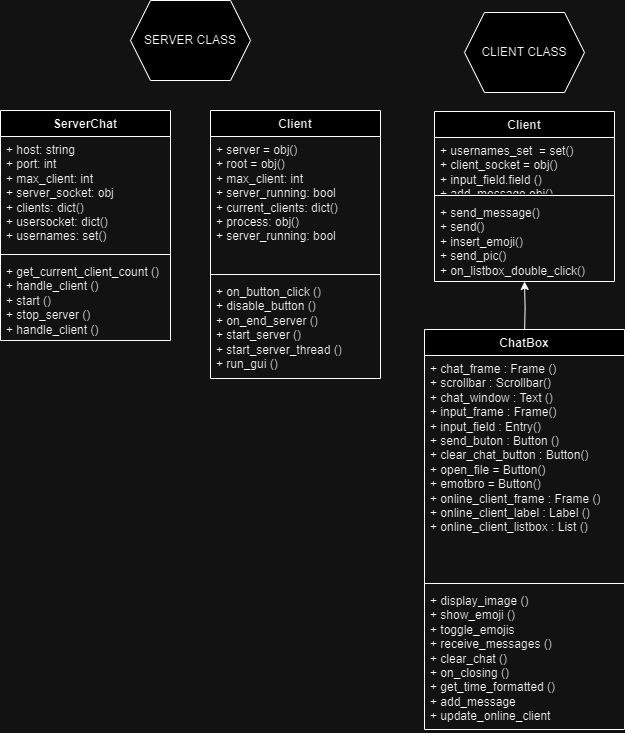

The diagram above was exported from draw.io. Its source (the exported page's mxGraphModel, read from the mxfile embedded in the PNG):
<mxGraphModel dx="1720" dy="856" grid="1" gridSize="10" guides="1" tooltips="1" connect="1" arrows="1" fold="1" page="1" pageScale="1" pageWidth="850" pageHeight="1100" math="0" shadow="0">
  <root>
    <mxCell id="0" />
    <mxCell id="1" parent="0" />
    <mxCell id="mq1Ay2-8VPh1MRfXCtkl-30" value="File 2 (Client)" style="text;html=1;strokeColor=none;fillColor=none;align=center;verticalAlign=middle;whiteSpace=wrap;rounded=0;" parent="1" vertex="1">
      <mxGeometry x="-1" y="161" width="150" height="30" as="geometry" />
    </mxCell>
    <mxCell id="mq1Ay2-8VPh1MRfXCtkl-32" style="edgeStyle=orthogonalEdgeStyle;rounded=0;orthogonalLoop=1;jettySize=auto;html=1;entryX=0.5;entryY=1;entryDx=0;entryDy=0;entryPerimeter=0;" parent="1" edge="1">
      <mxGeometry relative="1" as="geometry">
        <mxPoint x="84" y="341" as="targetPoint" />
        <mxPoint x="84.0666666666666" y="393" as="sourcePoint" />
      </mxGeometry>
    </mxCell>
    <mxCell id="MQ-YGR8LuZuyzo8a0Wku-2" value="Client" style="swimlane;fontStyle=1;align=center;verticalAlign=top;childLayout=stackLayout;horizontal=1;startSize=26;horizontalStack=0;resizeParent=1;resizeParentMax=0;resizeLast=0;collapsible=1;marginBottom=0;whiteSpace=wrap;html=1;" parent="1" vertex="1">
      <mxGeometry x="-6" y="171" width="180" height="170" as="geometry">
        <mxRectangle x="200" y="485" width="70" height="30" as="alternateBounds" />
      </mxGeometry>
    </mxCell>
    <mxCell id="MQ-YGR8LuZuyzo8a0Wku-3" value="+ usernames_set&amp;nbsp; = set()&lt;br&gt;+ client_socket = obj()&lt;br&gt;+ input_field.field ()&lt;br&gt;+ add_message obj()&lt;br&gt;+ client_socket.send_image ()" style="text;strokeColor=none;fillColor=none;align=left;verticalAlign=top;spacingLeft=4;spacingRight=4;overflow=hidden;rotatable=0;points=[[0,0.5],[1,0.5]];portConstraint=eastwest;whiteSpace=wrap;html=1;" parent="MQ-YGR8LuZuyzo8a0Wku-2" vertex="1">
      <mxGeometry y="26" width="180" height="54" as="geometry" />
    </mxCell>
    <mxCell id="MQ-YGR8LuZuyzo8a0Wku-4" value="" style="line;strokeWidth=1;fillColor=none;align=left;verticalAlign=middle;spacingTop=-1;spacingLeft=3;spacingRight=3;rotatable=0;labelPosition=right;points=[];portConstraint=eastwest;strokeColor=inherit;" parent="MQ-YGR8LuZuyzo8a0Wku-2" vertex="1">
      <mxGeometry y="80" width="180" height="8" as="geometry" />
    </mxCell>
    <mxCell id="MQ-YGR8LuZuyzo8a0Wku-5" value="+ send_message()&lt;br&gt;+ send()&lt;br&gt;+ insert_emoji()&lt;br&gt;+ send_pic()&lt;br&gt;+ on_listbox_double_click()&lt;br&gt;" style="text;strokeColor=none;fillColor=none;align=left;verticalAlign=top;spacingLeft=4;spacingRight=4;overflow=hidden;rotatable=0;points=[[0,0.5],[1,0.5]];portConstraint=eastwest;whiteSpace=wrap;html=1;" parent="MQ-YGR8LuZuyzo8a0Wku-2" vertex="1">
      <mxGeometry y="88" width="180" height="82" as="geometry" />
    </mxCell>
    <mxCell id="MQ-YGR8LuZuyzo8a0Wku-6" value="ChatBox" style="swimlane;fontStyle=1;align=center;verticalAlign=top;childLayout=stackLayout;horizontal=1;startSize=26;horizontalStack=0;resizeParent=1;resizeParentMax=0;resizeLast=0;collapsible=1;marginBottom=0;whiteSpace=wrap;html=1;" parent="1" vertex="1">
      <mxGeometry x="-16" y="389" width="200" height="400" as="geometry" />
    </mxCell>
    <mxCell id="MQ-YGR8LuZuyzo8a0Wku-7" value="+ chat_frame : Frame ()&lt;br&gt;+ scrollbar : Scrollbar()&lt;br&gt;+ chat_window : Text ()&lt;br&gt;+ input_frame : Frame()&lt;br&gt;+ input_field : Entry()&lt;br&gt;+ send_buton : Button ()&lt;br&gt;+ clear_chat_button : Button()&lt;br&gt;+ open_file = Button()&lt;br&gt;+ emotbro = Button()&lt;br&gt;+ online_client_frame : Frame ()&lt;br&gt;+ online_client_label : Label ()&lt;br&gt;+ online_client_listbox : List ()" style="text;strokeColor=none;fillColor=none;align=left;verticalAlign=top;spacingLeft=4;spacingRight=4;overflow=hidden;rotatable=0;points=[[0,0.5],[1,0.5]];portConstraint=eastwest;whiteSpace=wrap;html=1;" parent="MQ-YGR8LuZuyzo8a0Wku-6" vertex="1">
      <mxGeometry y="26" width="200" height="224" as="geometry" />
    </mxCell>
    <mxCell id="MQ-YGR8LuZuyzo8a0Wku-8" value="" style="line;strokeWidth=1;fillColor=none;align=left;verticalAlign=middle;spacingTop=-1;spacingLeft=3;spacingRight=3;rotatable=0;labelPosition=right;points=[];portConstraint=eastwest;strokeColor=inherit;" parent="MQ-YGR8LuZuyzo8a0Wku-6" vertex="1">
      <mxGeometry y="250" width="200" height="8" as="geometry" />
    </mxCell>
    <mxCell id="MQ-YGR8LuZuyzo8a0Wku-9" value="+ display_image ()&lt;br&gt;+ show_emoji ()&lt;br&gt;+ toggle_emojis&lt;br&gt;+ receive_messages ()&lt;br&gt;+ clear_chat ()&lt;br&gt;+ on_closing ()&lt;br&gt;+ get_time_formatted ()&lt;br&gt;+ add_message&lt;br&gt;+ update_online_client" style="text;strokeColor=none;fillColor=none;align=left;verticalAlign=top;spacingLeft=4;spacingRight=4;overflow=hidden;rotatable=0;points=[[0,0.5],[1,0.5]];portConstraint=eastwest;whiteSpace=wrap;html=1;" parent="MQ-YGR8LuZuyzo8a0Wku-6" vertex="1">
      <mxGeometry y="258" width="200" height="142" as="geometry" />
    </mxCell>
    <mxCell id="MQ-YGR8LuZuyzo8a0Wku-12" value="ServerChat" style="swimlane;fontStyle=1;align=center;verticalAlign=top;childLayout=stackLayout;horizontal=1;startSize=26;horizontalStack=0;resizeParent=1;resizeParentMax=0;resizeLast=0;collapsible=1;marginBottom=0;whiteSpace=wrap;html=1;" parent="1" vertex="1">
      <mxGeometry x="-440" y="170" width="170" height="230" as="geometry" />
    </mxCell>
    <mxCell id="MQ-YGR8LuZuyzo8a0Wku-13" value="+ host: string&lt;br&gt;+ port: int&lt;br&gt;+ max_client: int&lt;br&gt;+ server_socket: obj&lt;br&gt;+ clients: dict()&lt;br&gt;+ usersocket: dict()&lt;br&gt;+ usernames: set()&amp;nbsp;" style="text;strokeColor=none;fillColor=none;align=left;verticalAlign=top;spacingLeft=4;spacingRight=4;overflow=hidden;rotatable=0;points=[[0,0.5],[1,0.5]];portConstraint=eastwest;whiteSpace=wrap;html=1;" parent="MQ-YGR8LuZuyzo8a0Wku-12" vertex="1">
      <mxGeometry y="26" width="170" height="114" as="geometry" />
    </mxCell>
    <mxCell id="MQ-YGR8LuZuyzo8a0Wku-14" value="" style="line;strokeWidth=1;fillColor=none;align=left;verticalAlign=middle;spacingTop=-1;spacingLeft=3;spacingRight=3;rotatable=0;labelPosition=right;points=[];portConstraint=eastwest;strokeColor=inherit;" parent="MQ-YGR8LuZuyzo8a0Wku-12" vertex="1">
      <mxGeometry y="140" width="170" height="8" as="geometry" />
    </mxCell>
    <mxCell id="MQ-YGR8LuZuyzo8a0Wku-15" value="+ get_current_client_count ()&lt;br&gt;+ handle_client ()&lt;br&gt;+ start ()&lt;br&gt;+ stop_server ()&lt;br&gt;+ handle_client ()&lt;br&gt;" style="text;strokeColor=none;fillColor=none;align=left;verticalAlign=top;spacingLeft=4;spacingRight=4;overflow=hidden;rotatable=0;points=[[0,0.5],[1,0.5]];portConstraint=eastwest;whiteSpace=wrap;html=1;" parent="MQ-YGR8LuZuyzo8a0Wku-12" vertex="1">
      <mxGeometry y="148" width="170" height="82" as="geometry" />
    </mxCell>
    <mxCell id="MQ-YGR8LuZuyzo8a0Wku-21" value="Client" style="swimlane;fontStyle=1;align=center;verticalAlign=top;childLayout=stackLayout;horizontal=1;startSize=26;horizontalStack=0;resizeParent=1;resizeParentMax=0;resizeLast=0;collapsible=1;marginBottom=0;whiteSpace=wrap;html=1;" parent="1" vertex="1">
      <mxGeometry x="-230" y="170" width="170" height="268" as="geometry" />
    </mxCell>
    <mxCell id="MQ-YGR8LuZuyzo8a0Wku-22" value="+ server = obj()&lt;br&gt;+ root = obj()&lt;br&gt;+ max_client: int&lt;br&gt;+ server_running: bool&lt;br&gt;+ current_clients: dict()&lt;br&gt;+ process: obj()&lt;br&gt;+ server_running: bool&amp;nbsp;&lt;br&gt;" style="text;strokeColor=none;fillColor=none;align=left;verticalAlign=top;spacingLeft=4;spacingRight=4;overflow=hidden;rotatable=0;points=[[0,0.5],[1,0.5]];portConstraint=eastwest;whiteSpace=wrap;html=1;" parent="MQ-YGR8LuZuyzo8a0Wku-21" vertex="1">
      <mxGeometry y="26" width="170" height="134" as="geometry" />
    </mxCell>
    <mxCell id="MQ-YGR8LuZuyzo8a0Wku-23" value="" style="line;strokeWidth=1;fillColor=none;align=left;verticalAlign=middle;spacingTop=-1;spacingLeft=3;spacingRight=3;rotatable=0;labelPosition=right;points=[];portConstraint=eastwest;strokeColor=inherit;" parent="MQ-YGR8LuZuyzo8a0Wku-21" vertex="1">
      <mxGeometry y="160" width="170" height="8" as="geometry" />
    </mxCell>
    <mxCell id="MQ-YGR8LuZuyzo8a0Wku-24" value="+ on_button_click ()&lt;br&gt;+ disable_button ()&lt;br&gt;+ on_end_server ()&lt;br&gt;+ start_server ()&lt;br&gt;+ start_server_thread ()&lt;br&gt;+ run_gui ()" style="text;strokeColor=none;fillColor=none;align=left;verticalAlign=top;spacingLeft=4;spacingRight=4;overflow=hidden;rotatable=0;points=[[0,0.5],[1,0.5]];portConstraint=eastwest;whiteSpace=wrap;html=1;" parent="MQ-YGR8LuZuyzo8a0Wku-21" vertex="1">
      <mxGeometry y="168" width="170" height="100" as="geometry" />
    </mxCell>
    <mxCell id="MQ-YGR8LuZuyzo8a0Wku-25" value="CLIENT CLASS" style="shape=hexagon;perimeter=hexagonPerimeter2;whiteSpace=wrap;html=1;fixedSize=1;" parent="1" vertex="1">
      <mxGeometry x="24" y="72" width="120" height="80" as="geometry" />
    </mxCell>
    <mxCell id="MQ-YGR8LuZuyzo8a0Wku-26" value="SERVER CLASS" style="shape=hexagon;perimeter=hexagonPerimeter2;whiteSpace=wrap;html=1;fixedSize=1;" parent="1" vertex="1">
      <mxGeometry x="-310" y="60" width="120" height="80" as="geometry" />
    </mxCell>
  </root>
</mxGraphModel>